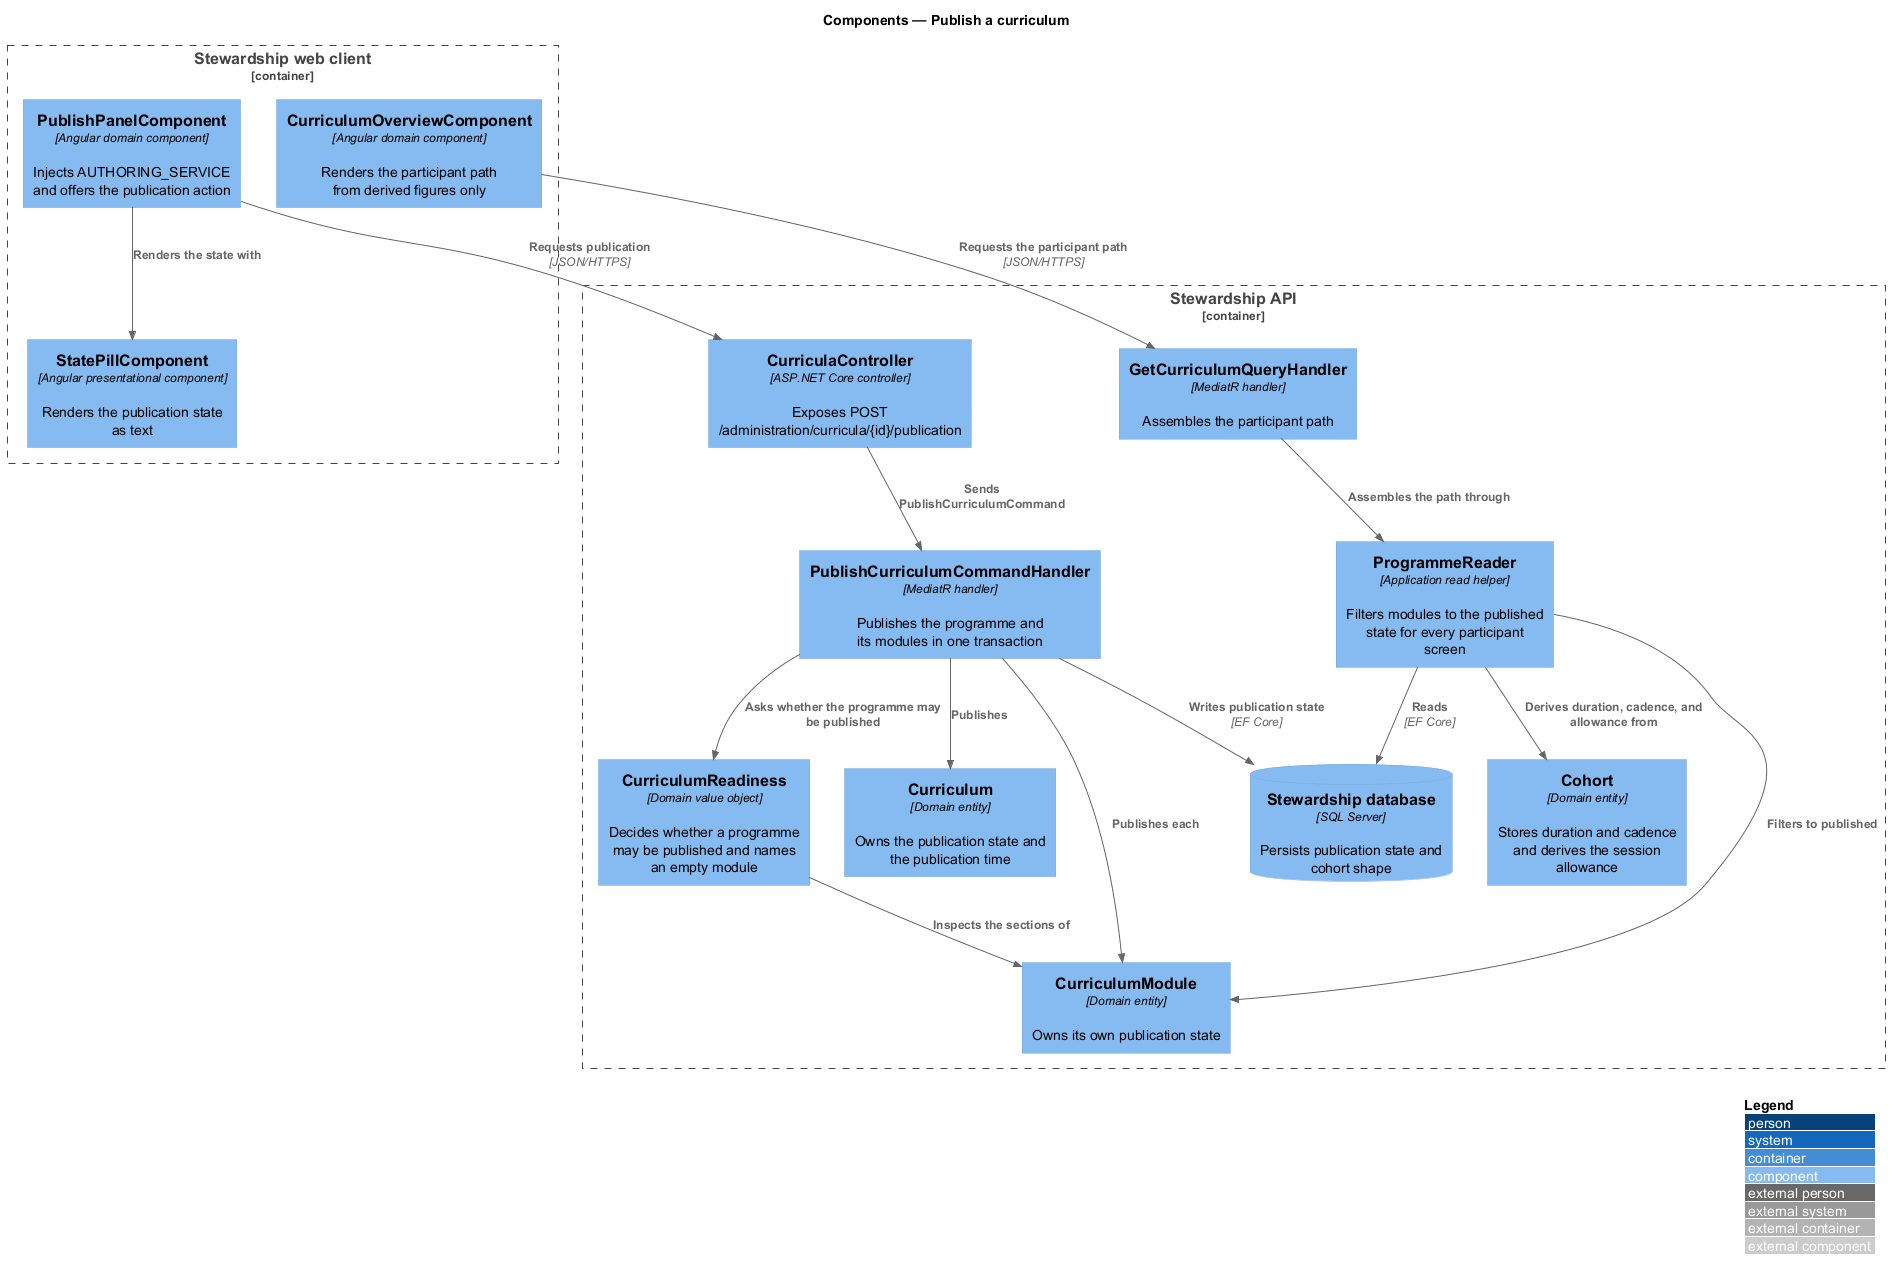

The diagram above was rendered by PlantUML. Its source (embedded in the PNG):
@startuml
!include <C4/C4_Component>
LAYOUT_WITH_LEGEND()
title Components — Publish a curriculum

Container_Boundary(spa, "Stewardship web client") {
  Component(panel, "PublishPanelComponent", "Angular domain component", "Injects AUTHORING_SERVICE and offers the publication action")
  Component(pill, "StatePillComponent", "Angular presentational component", "Renders the publication state as text")
  Component(overview, "CurriculumOverviewComponent", "Angular domain component", "Renders the participant path from derived figures only")
}

Container_Boundary(api, "Stewardship API") {
  Component(controller, "CurriculaController", "ASP.NET Core controller", "Exposes POST /administration/curricula/{id}/publication")
  Component(handler, "PublishCurriculumCommandHandler", "MediatR handler", "Publishes the programme and its modules in one transaction")
  Component(readiness, "CurriculumReadiness", "Domain value object", "Decides whether a programme may be published and names an empty module")
  Component(curriculum, "Curriculum", "Domain entity", "Owns the publication state and the publication time")
  Component(module, "CurriculumModule", "Domain entity", "Owns its own publication state")
  Component(cohort, "Cohort", "Domain entity", "Stores duration and cadence and derives the session allowance")
  Component(reader, "ProgrammeReader", "Application read helper", "Filters modules to the published state for every participant screen")
  Component(curquery, "GetCurriculumQueryHandler", "MediatR handler", "Assembles the participant path")
  ComponentDb(db, "Stewardship database", "SQL Server", "Persists publication state and cohort shape")
}

Rel(panel, pill, "Renders the state with")
Rel(panel, controller, "Requests publication", "JSON/HTTPS")
Rel(overview, curquery, "Requests the participant path", "JSON/HTTPS")
Rel(controller, handler, "Sends PublishCurriculumCommand")
Rel(handler, readiness, "Asks whether the programme may be published")
Rel(readiness, module, "Inspects the sections of")
Rel(handler, curriculum, "Publishes")
Rel(handler, module, "Publishes each")
Rel(curquery, reader, "Assembles the path through")
Rel(reader, module, "Filters to published")
Rel(reader, cohort, "Derives duration, cadence, and allowance from")
Rel(reader, db, "Reads", "EF Core")
Rel(handler, db, "Writes publication state", "EF Core")
@enduml